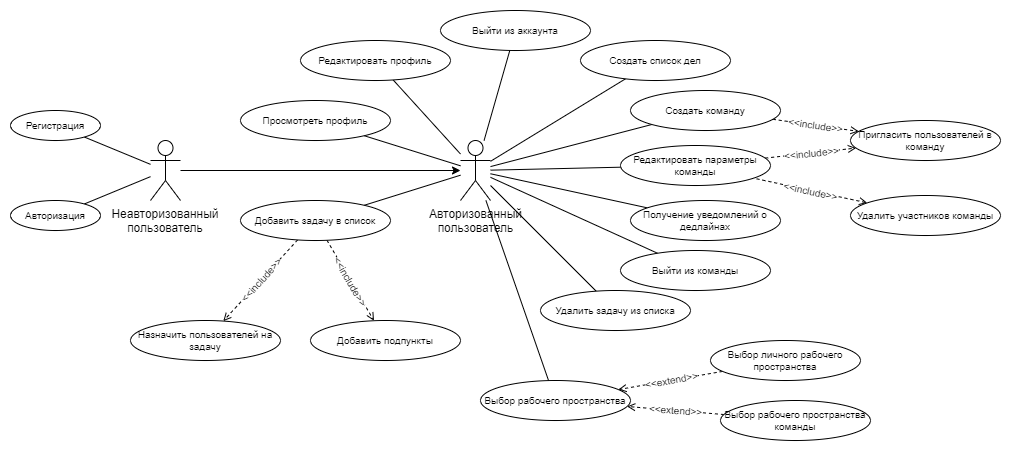

The diagram above was exported from draw.io. Its source (the exported page's mxGraphModel, read from the mxfile embedded in the PNG):
<mxGraphModel dx="1817" dy="543" grid="1" gridSize="10" guides="1" tooltips="1" connect="1" arrows="1" fold="1" page="1" pageScale="1" pageWidth="827" pageHeight="1169" math="0" shadow="0">
  <root>
    <mxCell id="0" />
    <mxCell id="1" parent="0" />
    <mxCell id="6LSWCXrMUfVzG9yJiAMR-12" style="rounded=0;orthogonalLoop=1;jettySize=auto;html=1;fontFamily=Helvetica;fontSize=10;fontColor=default;" parent="1" source="6LSWCXrMUfVzG9yJiAMR-1" target="6LSWCXrMUfVzG9yJiAMR-2" edge="1">
      <mxGeometry relative="1" as="geometry">
        <mxPoint x="345" y="260" as="targetPoint" />
      </mxGeometry>
    </mxCell>
    <mxCell id="6LSWCXrMUfVzG9yJiAMR-1" value="Неавторизованный&#10;пользователь" style="shape=umlActor;verticalLabelPosition=bottom;verticalAlign=top;outlineConnect=0;fillColor=default;fontColor=default;" parent="1" vertex="1">
      <mxGeometry x="40" y="240" width="30" height="60" as="geometry" />
    </mxCell>
    <mxCell id="6LSWCXrMUfVzG9yJiAMR-33" style="edgeStyle=none;rounded=0;orthogonalLoop=1;jettySize=auto;html=1;strokeColor=default;fontFamily=Helvetica;fontSize=10;fontColor=default;endArrow=none;endFill=0;" parent="1" source="6LSWCXrMUfVzG9yJiAMR-2" target="6LSWCXrMUfVzG9yJiAMR-24" edge="1">
      <mxGeometry relative="1" as="geometry" />
    </mxCell>
    <mxCell id="6LSWCXrMUfVzG9yJiAMR-36" style="edgeStyle=none;rounded=0;orthogonalLoop=1;jettySize=auto;html=1;strokeColor=default;fontFamily=Helvetica;fontSize=10;fontColor=default;endArrow=none;endFill=0;" parent="1" source="6LSWCXrMUfVzG9yJiAMR-2" target="6LSWCXrMUfVzG9yJiAMR-32" edge="1">
      <mxGeometry relative="1" as="geometry" />
    </mxCell>
    <mxCell id="6LSWCXrMUfVzG9yJiAMR-37" style="edgeStyle=none;rounded=0;orthogonalLoop=1;jettySize=auto;html=1;strokeColor=default;fontFamily=Helvetica;fontSize=10;fontColor=default;endArrow=none;endFill=0;" parent="1" source="6LSWCXrMUfVzG9yJiAMR-2" target="6LSWCXrMUfVzG9yJiAMR-21" edge="1">
      <mxGeometry relative="1" as="geometry" />
    </mxCell>
    <mxCell id="6LSWCXrMUfVzG9yJiAMR-38" style="edgeStyle=none;rounded=0;orthogonalLoop=1;jettySize=auto;html=1;strokeColor=default;fontFamily=Helvetica;fontSize=10;fontColor=default;endArrow=none;endFill=0;" parent="1" source="6LSWCXrMUfVzG9yJiAMR-2" target="6LSWCXrMUfVzG9yJiAMR-26" edge="1">
      <mxGeometry relative="1" as="geometry" />
    </mxCell>
    <mxCell id="6LSWCXrMUfVzG9yJiAMR-39" style="edgeStyle=none;rounded=0;orthogonalLoop=1;jettySize=auto;html=1;strokeColor=default;fontFamily=Helvetica;fontSize=10;fontColor=default;endArrow=none;endFill=0;" parent="1" source="6LSWCXrMUfVzG9yJiAMR-2" target="6LSWCXrMUfVzG9yJiAMR-25" edge="1">
      <mxGeometry relative="1" as="geometry" />
    </mxCell>
    <mxCell id="6LSWCXrMUfVzG9yJiAMR-40" style="edgeStyle=none;rounded=0;orthogonalLoop=1;jettySize=auto;html=1;strokeColor=default;fontFamily=Helvetica;fontSize=10;fontColor=default;endArrow=none;endFill=0;" parent="1" source="6LSWCXrMUfVzG9yJiAMR-2" target="6LSWCXrMUfVzG9yJiAMR-27" edge="1">
      <mxGeometry relative="1" as="geometry" />
    </mxCell>
    <mxCell id="6LSWCXrMUfVzG9yJiAMR-41" style="edgeStyle=none;rounded=0;orthogonalLoop=1;jettySize=auto;html=1;strokeColor=default;fontFamily=Helvetica;fontSize=10;fontColor=default;endArrow=none;endFill=0;" parent="1" source="6LSWCXrMUfVzG9yJiAMR-2" target="6LSWCXrMUfVzG9yJiAMR-23" edge="1">
      <mxGeometry relative="1" as="geometry" />
    </mxCell>
    <mxCell id="6LSWCXrMUfVzG9yJiAMR-56" style="edgeStyle=none;rounded=0;orthogonalLoop=1;jettySize=auto;html=1;strokeColor=default;fontFamily=Helvetica;fontSize=10;fontColor=default;endArrow=none;endFill=0;" parent="1" source="6LSWCXrMUfVzG9yJiAMR-2" target="6LSWCXrMUfVzG9yJiAMR-28" edge="1">
      <mxGeometry relative="1" as="geometry" />
    </mxCell>
    <mxCell id="6LSWCXrMUfVzG9yJiAMR-57" style="edgeStyle=none;rounded=0;orthogonalLoop=1;jettySize=auto;html=1;strokeColor=default;fontFamily=Helvetica;fontSize=10;fontColor=default;endArrow=none;endFill=0;" parent="1" source="6LSWCXrMUfVzG9yJiAMR-2" target="6LSWCXrMUfVzG9yJiAMR-31" edge="1">
      <mxGeometry relative="1" as="geometry" />
    </mxCell>
    <mxCell id="6LSWCXrMUfVzG9yJiAMR-58" style="edgeStyle=none;rounded=0;orthogonalLoop=1;jettySize=auto;html=1;strokeColor=default;fontFamily=Helvetica;fontSize=10;fontColor=default;endArrow=none;endFill=0;" parent="1" source="6LSWCXrMUfVzG9yJiAMR-2" target="6LSWCXrMUfVzG9yJiAMR-22" edge="1">
      <mxGeometry relative="1" as="geometry" />
    </mxCell>
    <mxCell id="6LSWCXrMUfVzG9yJiAMR-59" style="edgeStyle=none;rounded=0;orthogonalLoop=1;jettySize=auto;html=1;strokeColor=default;fontFamily=Helvetica;fontSize=10;fontColor=default;endArrow=none;endFill=0;" parent="1" source="6LSWCXrMUfVzG9yJiAMR-2" target="6LSWCXrMUfVzG9yJiAMR-30" edge="1">
      <mxGeometry relative="1" as="geometry" />
    </mxCell>
    <mxCell id="6LSWCXrMUfVzG9yJiAMR-2" value="Авторизованный&lt;br style=&quot;padding: 0px; margin: 0px;&quot;&gt;пользователь" style="shape=umlActor;verticalLabelPosition=bottom;verticalAlign=top;html=1;outlineConnect=0;" parent="1" vertex="1">
      <mxGeometry x="350" y="240" width="30" height="60" as="geometry" />
    </mxCell>
    <mxCell id="6LSWCXrMUfVzG9yJiAMR-19" style="edgeStyle=none;rounded=0;orthogonalLoop=1;jettySize=auto;html=1;strokeColor=default;fontFamily=Helvetica;fontSize=10;fontColor=default;endArrow=none;endFill=0;" parent="1" source="6LSWCXrMUfVzG9yJiAMR-6" target="6LSWCXrMUfVzG9yJiAMR-1" edge="1">
      <mxGeometry relative="1" as="geometry" />
    </mxCell>
    <mxCell id="6LSWCXrMUfVzG9yJiAMR-6" value="Регистрация" style="ellipse;whiteSpace=wrap;html=1;fontFamily=Helvetica;fontSize=10;fontColor=default;fillColor=default;" parent="1" vertex="1">
      <mxGeometry x="-100" y="210" width="90" height="30" as="geometry" />
    </mxCell>
    <mxCell id="6LSWCXrMUfVzG9yJiAMR-20" style="edgeStyle=none;rounded=0;orthogonalLoop=1;jettySize=auto;html=1;strokeColor=default;fontFamily=Helvetica;fontSize=10;fontColor=default;endArrow=none;endFill=0;" parent="1" source="6LSWCXrMUfVzG9yJiAMR-7" target="6LSWCXrMUfVzG9yJiAMR-1" edge="1">
      <mxGeometry relative="1" as="geometry" />
    </mxCell>
    <mxCell id="6LSWCXrMUfVzG9yJiAMR-7" value="Авторизация" style="ellipse;whiteSpace=wrap;html=1;fontFamily=Helvetica;fontSize=10;fontColor=default;fillColor=default;" parent="1" vertex="1">
      <mxGeometry x="-100" y="300" width="90" height="30" as="geometry" />
    </mxCell>
    <mxCell id="6LSWCXrMUfVzG9yJiAMR-21" value="Просмотреть профиль" style="ellipse;whiteSpace=wrap;html=1;fontFamily=Helvetica;fontSize=10;fontColor=default;fillColor=default;" parent="1" vertex="1">
      <mxGeometry x="130" y="200" width="150" height="40" as="geometry" />
    </mxCell>
    <mxCell id="6LSWCXrMUfVzG9yJiAMR-45" style="edgeStyle=none;rounded=0;orthogonalLoop=1;jettySize=auto;html=1;strokeColor=default;fontFamily=Helvetica;fontSize=10;fontColor=default;endArrow=open;endFill=0;dashed=1;" parent="1" source="6LSWCXrMUfVzG9yJiAMR-22" target="6LSWCXrMUfVzG9yJiAMR-42" edge="1">
      <mxGeometry relative="1" as="geometry" />
    </mxCell>
    <mxCell id="6LSWCXrMUfVzG9yJiAMR-69" value="&amp;lt;&amp;lt;include&amp;gt;&amp;gt;" style="edgeLabel;html=1;align=center;verticalAlign=middle;resizable=0;points=[];fontSize=10;fontFamily=Helvetica;fontColor=default;rotation=354;" parent="6LSWCXrMUfVzG9yJiAMR-45" vertex="1" connectable="0">
      <mxGeometry relative="1" as="geometry">
        <mxPoint as="offset" />
      </mxGeometry>
    </mxCell>
    <mxCell id="6LSWCXrMUfVzG9yJiAMR-22" value="Редактировать параметры команды" style="ellipse;whiteSpace=wrap;html=1;fontFamily=Helvetica;fontSize=10;fontColor=default;fillColor=default;" parent="1" vertex="1">
      <mxGeometry x="510" y="245" width="150" height="40" as="geometry" />
    </mxCell>
    <mxCell id="6LSWCXrMUfVzG9yJiAMR-23" value="Выйти из команды" style="ellipse;whiteSpace=wrap;html=1;fontFamily=Helvetica;fontSize=10;fontColor=default;fillColor=default;" parent="1" vertex="1">
      <mxGeometry x="510" y="350" width="150" height="40" as="geometry" />
    </mxCell>
    <mxCell id="6LSWCXrMUfVzG9yJiAMR-24" value="Удалить задачу из списка" style="ellipse;whiteSpace=wrap;html=1;fontFamily=Helvetica;fontSize=10;fontColor=default;fillColor=default;" parent="1" vertex="1">
      <mxGeometry x="430" y="390" width="150" height="40" as="geometry" />
    </mxCell>
    <mxCell id="6LSWCXrMUfVzG9yJiAMR-25" value="Редактировать профиль" style="ellipse;whiteSpace=wrap;html=1;fontFamily=Helvetica;fontSize=10;fontColor=default;fillColor=default;" parent="1" vertex="1">
      <mxGeometry x="190" y="140" width="150" height="40" as="geometry" />
    </mxCell>
    <mxCell id="6LSWCXrMUfVzG9yJiAMR-26" value="Выйти из аккаунта" style="ellipse;whiteSpace=wrap;html=1;fontFamily=Helvetica;fontSize=10;fontColor=default;fillColor=default;" parent="1" vertex="1">
      <mxGeometry x="330" y="110" width="150" height="40" as="geometry" />
    </mxCell>
    <mxCell id="6LSWCXrMUfVzG9yJiAMR-27" value="Получение уведомлений о дедлайнах" style="ellipse;whiteSpace=wrap;html=1;fontFamily=Helvetica;fontSize=10;fontColor=default;fillColor=default;" parent="1" vertex="1">
      <mxGeometry x="520" y="300" width="150" height="40" as="geometry" />
    </mxCell>
    <mxCell id="6LSWCXrMUfVzG9yJiAMR-52" style="edgeStyle=none;rounded=0;orthogonalLoop=1;jettySize=auto;html=1;strokeColor=default;fontFamily=Helvetica;fontSize=10;fontColor=default;endArrow=open;endFill=0;dashed=1;" parent="1" source="6LSWCXrMUfVzG9yJiAMR-28" target="6LSWCXrMUfVzG9yJiAMR-51" edge="1">
      <mxGeometry relative="1" as="geometry" />
    </mxCell>
    <mxCell id="6LSWCXrMUfVzG9yJiAMR-63" value="&amp;lt;&amp;lt;include&amp;gt;&amp;gt;" style="edgeLabel;html=1;align=center;verticalAlign=middle;resizable=0;points=[];fontSize=10;fontFamily=Helvetica;fontColor=default;rotation=60;" parent="6LSWCXrMUfVzG9yJiAMR-52" vertex="1" connectable="0">
      <mxGeometry relative="1" as="geometry">
        <mxPoint as="offset" />
      </mxGeometry>
    </mxCell>
    <mxCell id="6LSWCXrMUfVzG9yJiAMR-53" style="edgeStyle=none;rounded=0;orthogonalLoop=1;jettySize=auto;html=1;strokeColor=default;fontFamily=Helvetica;fontSize=10;fontColor=default;endArrow=open;endFill=0;dashed=1;" parent="1" source="6LSWCXrMUfVzG9yJiAMR-28" target="6LSWCXrMUfVzG9yJiAMR-50" edge="1">
      <mxGeometry relative="1" as="geometry" />
    </mxCell>
    <mxCell id="6LSWCXrMUfVzG9yJiAMR-62" value="&amp;lt;&amp;lt;include&amp;gt;&amp;gt;" style="edgeLabel;html=1;align=center;verticalAlign=middle;resizable=0;points=[];fontSize=10;fontFamily=Helvetica;fontColor=default;rotation=312;" parent="6LSWCXrMUfVzG9yJiAMR-53" vertex="1" connectable="0">
      <mxGeometry relative="1" as="geometry">
        <mxPoint as="offset" />
      </mxGeometry>
    </mxCell>
    <mxCell id="6LSWCXrMUfVzG9yJiAMR-28" value="Добавить задачу в список" style="ellipse;whiteSpace=wrap;html=1;fontFamily=Helvetica;fontSize=10;fontColor=default;fillColor=default;" parent="1" vertex="1">
      <mxGeometry x="130" y="300" width="150" height="40" as="geometry" />
    </mxCell>
    <mxCell id="6LSWCXrMUfVzG9yJiAMR-46" style="edgeStyle=none;rounded=0;orthogonalLoop=1;jettySize=auto;html=1;strokeColor=default;fontFamily=Helvetica;fontSize=10;fontColor=default;endArrow=open;endFill=0;dashed=1;" parent="1" source="6LSWCXrMUfVzG9yJiAMR-30" target="6LSWCXrMUfVzG9yJiAMR-42" edge="1">
      <mxGeometry relative="1" as="geometry" />
    </mxCell>
    <mxCell id="6LSWCXrMUfVzG9yJiAMR-70" value="&amp;lt;&amp;lt;include&amp;gt;&amp;gt;" style="edgeLabel;html=1;align=center;verticalAlign=middle;resizable=0;points=[];fontSize=10;fontFamily=Helvetica;fontColor=default;rotation=8;" parent="6LSWCXrMUfVzG9yJiAMR-46" vertex="1" connectable="0">
      <mxGeometry relative="1" as="geometry">
        <mxPoint as="offset" />
      </mxGeometry>
    </mxCell>
    <mxCell id="6LSWCXrMUfVzG9yJiAMR-30" value="Создать команду" style="ellipse;whiteSpace=wrap;html=1;fontFamily=Helvetica;fontSize=10;fontColor=default;fillColor=default;" parent="1" vertex="1">
      <mxGeometry x="520" y="190" width="150" height="40" as="geometry" />
    </mxCell>
    <mxCell id="6LSWCXrMUfVzG9yJiAMR-31" value="Выбор рабочего пространства" style="ellipse;whiteSpace=wrap;html=1;fontFamily=Helvetica;fontSize=10;fontColor=default;fillColor=default;" parent="1" vertex="1">
      <mxGeometry x="370" y="480" width="150" height="40" as="geometry" />
    </mxCell>
    <mxCell id="6LSWCXrMUfVzG9yJiAMR-32" value="Создать список дел" style="ellipse;whiteSpace=wrap;html=1;fontFamily=Helvetica;fontSize=10;fontColor=default;fillColor=default;" parent="1" vertex="1">
      <mxGeometry x="470" y="140" width="150" height="40" as="geometry" />
    </mxCell>
    <mxCell id="6LSWCXrMUfVzG9yJiAMR-42" value="Пригласить пользователей в команду" style="ellipse;whiteSpace=wrap;html=1;fontFamily=Helvetica;fontSize=10;fontColor=default;fillColor=default;" parent="1" vertex="1">
      <mxGeometry x="740" y="220" width="150" height="40" as="geometry" />
    </mxCell>
    <mxCell id="6LSWCXrMUfVzG9yJiAMR-47" style="edgeStyle=none;rounded=0;orthogonalLoop=1;jettySize=auto;html=1;strokeColor=default;fontFamily=Helvetica;fontSize=10;fontColor=default;endArrow=none;endFill=0;dashed=1;startArrow=open;startFill=0;" parent="1" source="6LSWCXrMUfVzG9yJiAMR-44" target="6LSWCXrMUfVzG9yJiAMR-22" edge="1">
      <mxGeometry relative="1" as="geometry" />
    </mxCell>
    <mxCell id="6LSWCXrMUfVzG9yJiAMR-68" value="&amp;lt;&amp;lt;include&amp;gt;&amp;gt;" style="edgeLabel;html=1;align=center;verticalAlign=middle;resizable=0;points=[];fontSize=10;fontFamily=Helvetica;fontColor=default;rotation=12;" parent="6LSWCXrMUfVzG9yJiAMR-47" vertex="1" connectable="0">
      <mxGeometry relative="1" as="geometry">
        <mxPoint as="offset" />
      </mxGeometry>
    </mxCell>
    <mxCell id="6LSWCXrMUfVzG9yJiAMR-44" value="Удалить участников команды" style="ellipse;whiteSpace=wrap;html=1;fontFamily=Helvetica;fontSize=10;fontColor=default;fillColor=default;" parent="1" vertex="1">
      <mxGeometry x="740" y="295" width="150" height="40" as="geometry" />
    </mxCell>
    <mxCell id="6LSWCXrMUfVzG9yJiAMR-55" style="edgeStyle=none;rounded=0;orthogonalLoop=1;jettySize=auto;html=1;strokeColor=default;fontFamily=Helvetica;fontSize=10;fontColor=default;endArrow=open;endFill=0;dashed=1;" parent="1" source="6LSWCXrMUfVzG9yJiAMR-48" target="6LSWCXrMUfVzG9yJiAMR-31" edge="1">
      <mxGeometry relative="1" as="geometry" />
    </mxCell>
    <mxCell id="6LSWCXrMUfVzG9yJiAMR-65" value="&amp;lt;&amp;lt;extend&amp;gt;&amp;gt;" style="edgeLabel;html=1;align=center;verticalAlign=middle;resizable=0;points=[];fontSize=10;fontFamily=Helvetica;fontColor=default;rotation=4;" parent="6LSWCXrMUfVzG9yJiAMR-55" vertex="1" connectable="0">
      <mxGeometry relative="1" as="geometry">
        <mxPoint as="offset" />
      </mxGeometry>
    </mxCell>
    <mxCell id="6LSWCXrMUfVzG9yJiAMR-48" value="Выбор рабочего пространства команды" style="ellipse;whiteSpace=wrap;html=1;fontFamily=Helvetica;fontSize=10;fontColor=default;fillColor=default;" parent="1" vertex="1">
      <mxGeometry x="610" y="500" width="150" height="40" as="geometry" />
    </mxCell>
    <mxCell id="6LSWCXrMUfVzG9yJiAMR-54" style="edgeStyle=none;rounded=0;orthogonalLoop=1;jettySize=auto;html=1;strokeColor=default;fontFamily=Helvetica;fontSize=10;fontColor=default;endArrow=open;endFill=0;dashed=1;startArrow=none;startFill=0;" parent="1" source="6LSWCXrMUfVzG9yJiAMR-49" target="6LSWCXrMUfVzG9yJiAMR-31" edge="1">
      <mxGeometry relative="1" as="geometry" />
    </mxCell>
    <mxCell id="6LSWCXrMUfVzG9yJiAMR-64" value="&amp;lt;&amp;lt;extend&amp;gt;&amp;gt;" style="edgeLabel;html=1;align=center;verticalAlign=middle;resizable=0;points=[];fontSize=10;fontFamily=Helvetica;fontColor=default;rotation=350;" parent="6LSWCXrMUfVzG9yJiAMR-54" vertex="1" connectable="0">
      <mxGeometry relative="1" as="geometry">
        <mxPoint as="offset" />
      </mxGeometry>
    </mxCell>
    <mxCell id="6LSWCXrMUfVzG9yJiAMR-49" value="Выбор личного рабочего пространства" style="ellipse;whiteSpace=wrap;html=1;fontFamily=Helvetica;fontSize=10;fontColor=default;fillColor=default;" parent="1" vertex="1">
      <mxGeometry x="600" y="440" width="150" height="40" as="geometry" />
    </mxCell>
    <mxCell id="6LSWCXrMUfVzG9yJiAMR-50" value="Назначить пользователей на задачу" style="ellipse;whiteSpace=wrap;html=1;fontFamily=Helvetica;fontSize=10;fontColor=default;fillColor=default;" parent="1" vertex="1">
      <mxGeometry x="20" y="420" width="150" height="40" as="geometry" />
    </mxCell>
    <mxCell id="6LSWCXrMUfVzG9yJiAMR-51" value="Добавить подпункты" style="ellipse;whiteSpace=wrap;html=1;fontFamily=Helvetica;fontSize=10;fontColor=default;fillColor=default;" parent="1" vertex="1">
      <mxGeometry x="200" y="420" width="150" height="40" as="geometry" />
    </mxCell>
  </root>
</mxGraphModel>